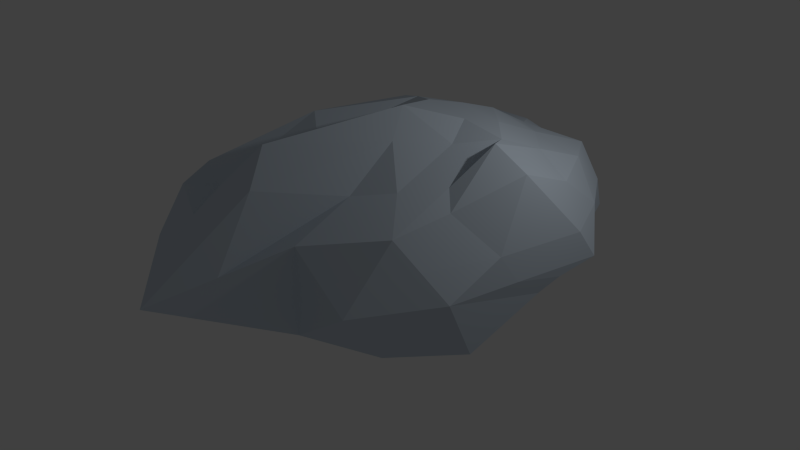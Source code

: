 # Source: roc.blend  (saved by Blender 2.76.0; exported with 4.5.12 LTS)
import bpy
from mathutils import Matrix  # noqa: F401  (used for matrix-valued properties, if any)

bpy.ops.wm.read_factory_settings(use_empty=True)
scene = bpy.context.scene
scene.name = 'Scene'

# ---- collections
col_collection_1 = bpy.data.collections.new('Collection 1'); scene.collection.children.link(col_collection_1)

# ---- materials (node trees are filled in below, after node groups)
mat_pierre = bpy.data.materials.new('Pierre')
mat_pierre.alpha_threshold = 0.0
mat_pierre.use_transparent_shadow = False
mat_pierre.diffuse_color = (0.619, 0.7069, 0.8, 1.0)
mat_pierre.roughness = 0.5
mat_pierre.specular_intensity = 0.0

# ---- material node trees

# ---- world
world_world = bpy.data.worlds.new('World'); scene.world = world_world
world_world.color = (0.05088, 0.05088, 0.05088)
world_world.use_sun_shadow = False
world_world.sun_shadow_jitter_overblur = 0.0
world_world.cycles.sampling_method = 'MANUAL'
world_world.cycles.sample_map_resolution = 256

# ---- lights
light_lamp = bpy.data.lights.new('Lamp', 'POINT')
light_lamp.transmission_factor = 0.0
light_lamp.cutoff_distance = 30.0
light_lamp.energy = 100.0
light_lamp.shadow_buffer_clip_start = 1.001
light_lamp.shadow_soft_size = 0.1
light_lamp.shadow_maximum_resolution = 0.006
light_lamp.use_absolute_resolution = True
light_lamp.cycles.use_multiple_importance_sampling = False

# ---- meshes
me_icosphere = bpy.data.meshes.new('Icosphere')
me_icosphere.from_pydata([(0.05702, -0.02816, -0.9206), (0.727, -0.5274, -0.4549), (-0.2392, -1.05, -0.4279), (-0.7937, 0.1217, -0.704), (-0.07744, 1.326, -0.4799), (0.8956, 1.497, -0.3022), (0.09636, -1.01, 0.4355), (-0.7336, -0.6779, 0.148), (-0.7202, 0.5241, 0.3693), (0.2798, 0.849, 0.4396), (0.8979, -0.001659, 0.4395), (0.003442, -0.001659, 0.6737), (-0.07173, -0.5469, -0.7442), (0.516, -0.3559, -0.7442), (0.3445, -1.215, -0.428), (1.023, 0.9712, -0.3808), (0.672, 1.208, -0.5779), (-0.5223, -0.001659, -0.815), (-0.651, -0.6996, -0.5064), (-0.1462, 0.5652, -0.8843), (-0.4892, 0.9755, -0.5151), (0.4349, 2.027, -0.1987), (0.9545, -0.3107, -0.007669), (0.9545, 0.3074, -0.007669), (-0.06744, -1.456, 0.0508), (0.5203, -1.265, 0.0508), (-0.961, -0.4612, 0.01938), (-0.5978, -1.14, 0.01938), (-0.3888, 1.285, -0.1029), (-0.7521, 0.7845, -0.1029), (0.5912, 1.054, 0.1744), (0.003442, 1.245, 0.1744), (0.5368, -0.5897, 0.4411), (-0.3589, -0.974, 0.3308), (-0.8472, -0.001659, 0.1292), (-0.2594, 0.8074, 0.4479), (0.6916, 0.4983, 0.5181), (0.06637, -0.6649, 0.6557), (0.5292, -0.001659, 0.5244), (-0.4219, -0.3107, 0.5244), (-0.4219, 0.3074, 0.4542), (0.1659, 0.4983, 0.5244), (-0.02421, -0.2782, -0.8459), (0.6047, -0.4323, -0.6131), (0.03038, -1.121, -0.4671), (0.8749, 0.2219, -0.4178), (0.807, 1.357, -0.6138), (-0.2326, -0.01491, -0.8678), (-0.7879, -0.3412, -0.4941), (-0.03046, 0.3324, -1.011), (-0.2833, 1.151, -0.4975), (0.6653, 1.762, -0.2504), (0.8408, -0.419, -0.2313), (0.9262, 0.1528, 0.2159), (-0.1836, -1.394, -0.175), (0.2664, -1.135, 0.3347), (-0.9327, -0.3067, -0.2042), (-0.6523, -0.7586, 0.05663), (-0.2331, 1.305, -0.2914), (-0.7361, 0.6543, 0.1332), (0.7434, 1.275, -0.06391), (0.1416, 1.047, 0.307), (0.3166, -0.8001, 0.4383), (-0.553, -0.9012, 0.2529), (-0.7837, 0.2612, 0.2493), (0.0102, 0.8282, 0.4437), (0.7947, 0.2483, 0.4788), (0.03939, -0.8352, 0.6372), (0.2663, -0.001659, 0.599), (-0.5844, -0.5695, 0.3497), (-0.571, 0.4157, 0.4118), (0.2229, 0.6737, 0.482), (-0.1555, -0.7985, -0.5861), (0.2697, -0.1827, -0.8459), (0.5749, -0.8929, -0.3888), (0.9592, 1.234, -0.3415), (0.3618, 0.6633, -0.7814), (-0.6025, 0.1793, -0.8669), (-0.4923, -1.007, -0.4671), (-0.1182, 0.9122, -0.6475), (-0.6023, 0.5969, -0.5717), (0.1787, 1.676, -0.3393), (0.9262, -0.1562, 0.2159), (0.9251, 0.9021, -0.155), (-0.02752, -1.231, 0.3347), (0.6237, -0.8963, -0.202), (-0.8339, -0.419, 0.05663), (-0.4421, -1.161, -0.2042), (-0.5545, 0.9043, 0.1332), (-0.8215, 0.3914, -0.2789), (0.4355, 0.9514, 0.307), (-0.037, 1.286, -0.1527), (0.7593, -0.2982, 0.3487), (-0.1733, -0.9897, 0.4747), (-0.7837, -0.2645, 0.1251), (-0.4898, 0.6657, 0.4086), (0.4857, 0.6737, 0.4788), (0.03491, -0.3333, 0.6647), (0.7135, -0.001659, 0.482), (-0.2092, -0.1562, 0.599), (-0.2092, 0.1528, 0.5639), (0.08467, 0.2483, 0.599), (0.3475, 0.2483, 0.5244), (0.6104, 0.2483, 0.5212), (0.4288, 0.4983, 0.5212), (-0.128, 0.4028, 0.4893), (-0.04676, 0.6528, 0.4861), (-0.3407, 0.5574, 0.451), (-0.4219, -0.001659, 0.4893), (-0.6345, 0.1528, 0.2917), (-0.6345, -0.1562, 0.3268), (-0.1778, -0.4878, 0.59), (-0.3904, -0.6423, 0.4276), (-0.1463, -0.8194, 0.4932), (0.2978, -0.3333, 0.59), (0.3436, -0.6298, 0.4568), (0.575, -0.2982, 0.3911), (0.8231, 0.4028, 0.2552), (0.7729, 0.6806, 0.08338), (0.6414, 0.7761, 0.3462), (-0.128, 1.026, 0.3111), (-0.1927, 1.265, 0.03576), (-0.3241, 1.046, 0.1725), (-0.7997, 0.3914, 0.01317), (-0.8499, 0.2369, -0.05528), (-0.8974, -0.1562, 0.06078), (-0.4716, -0.9819, 0.1616), (-0.3393, -1.374, 0.04862), (-0.2132, -1.215, 0.1908), (0.4866, -0.9249, 0.3376), (0.7374, -0.788, 0.02157), (0.7876, -0.4527, 0.1251), (0.2973, 1.149, 0.1744), (0.5131, 1.54, -0.01212), (0.2192, 1.636, -0.01212), (-0.5705, 1.035, -0.1029), (-0.439, 1.13, -0.309), (-0.6207, 0.88, -0.309), (-0.766, -0.6503, -0.007669), (-0.8296, -0.6463, -0.2435), (-0.648, -0.9859, -0.2435), (0.1425, -1.356, 0.234), (0.09943, -1.314, -0.2413), (0.4716, -1.262, -0.1359), (0.9545, -0.001659, -0.007669), (0.9886, 0.3302, -0.1942), (0.9886, 0.6393, -0.1942), (0.4067, 1.62, -0.6348), (0.2406, 1.227, -0.9733), (0.1628, 1.414, -0.7777), (-0.3241, 0.7369, -0.665), (-0.3407, 0.2483, -0.815), (-0.5058, 0.4869, -0.665), (-0.5698, -0.36, -0.6472), (-0.3139, -0.2649, -0.7931), (-0.3614, -0.6232, -0.6253), (0.8705, 1.094, -0.653), (0.7525, 0.317, -0.576), (0.6003, 0.4395, -0.8483), (0.1587, -0.8933, -0.5469), (0.3004, -0.4945, -0.6389), (0.4863, -0.8165, -0.5199)], [], [(0, 73, 42), (1, 43, 45), (0, 42, 47), (0, 47, 49), (0, 49, 76), (1, 45, 52), (2, 44, 54), (3, 48, 56), (4, 50, 58), (5, 51, 60), (1, 52, 85), (2, 54, 87), (3, 56, 89), (4, 58, 91), (5, 60, 83), (6, 62, 67), (7, 63, 69), (8, 64, 70), (9, 65, 71), (10, 66, 98), (38, 102, 68), (38, 103, 102), (36, 96, 104), (41, 105, 101), (41, 106, 105), (35, 95, 107), (40, 108, 100), (40, 109, 108), (34, 94, 110), (39, 111, 99), (39, 112, 111), (33, 93, 113), (37, 114, 97), (37, 115, 114), (32, 92, 116), (23, 117, 53), (23, 118, 117), (30, 90, 119), (31, 120, 61), (31, 121, 120), (28, 88, 122), (29, 123, 59), (29, 124, 123), (26, 86, 125), (27, 126, 57), (27, 127, 126), (24, 84, 128), (25, 129, 55), (25, 130, 129), (22, 82, 131), (30, 132, 90), (30, 133, 132), (21, 81, 134), (28, 135, 88), (28, 136, 135), (20, 80, 137), (26, 138, 86), (26, 139, 138), (18, 78, 140), (24, 141, 84), (24, 142, 141), (14, 74, 143), (22, 144, 82), (22, 145, 144), (15, 75, 146), (16, 147, 46), (16, 148, 147), (19, 79, 149), (19, 150, 79), (19, 151, 150), (17, 77, 152), (17, 153, 77), (17, 154, 153), (12, 72, 155), (15, 156, 75), (15, 157, 156), (13, 73, 158), (12, 159, 72), (12, 160, 159), (13, 43, 161), (161, 74, 14), (161, 43, 74), (43, 1, 74), (159, 161, 14), (159, 160, 161), (160, 13, 161), (72, 44, 2), (72, 159, 44), (159, 14, 44), (158, 76, 16), (158, 73, 76), (73, 0, 76), (156, 158, 16), (156, 157, 158), (157, 13, 158), (75, 46, 5), (75, 156, 46), (156, 16, 46), (155, 78, 18), (155, 72, 78), (72, 2, 78), (153, 155, 18), (153, 154, 155), (154, 12, 155), (77, 48, 3), (77, 153, 48), (153, 18, 48), (152, 80, 20), (152, 77, 80), (77, 3, 80), (150, 152, 20), (150, 151, 152), (151, 17, 152), (79, 50, 4), (79, 150, 50), (150, 20, 50), (149, 81, 21), (149, 79, 81), (79, 4, 81), (147, 149, 21), (147, 148, 149), (148, 19, 149), (46, 51, 5), (46, 147, 51), (147, 21, 51), (146, 83, 23), (146, 75, 83), (75, 5, 83), (144, 146, 23), (144, 145, 146), (145, 15, 146), (82, 53, 10), (82, 144, 53), (144, 23, 53), (143, 85, 25), (143, 74, 85), (74, 1, 85), (141, 143, 25), (141, 142, 143), (142, 14, 143), (84, 55, 6), (84, 141, 55), (141, 25, 55), (140, 87, 27), (140, 78, 87), (78, 2, 87), (138, 140, 27), (138, 139, 140), (139, 18, 140), (86, 57, 7), (86, 138, 57), (138, 27, 57), (137, 89, 29), (137, 80, 89), (80, 3, 89), (135, 137, 29), (135, 136, 137), (136, 20, 137), (88, 59, 8), (88, 135, 59), (135, 29, 59), (134, 91, 31), (134, 81, 91), (81, 4, 91), (132, 134, 31), (132, 133, 134), (133, 21, 134), (90, 61, 9), (90, 132, 61), (132, 31, 61), (131, 92, 32), (131, 82, 92), (82, 10, 92), (129, 131, 32), (129, 130, 131), (130, 22, 131), (55, 62, 6), (55, 129, 62), (129, 32, 62), (128, 93, 33), (128, 84, 93), (84, 6, 93), (126, 128, 33), (126, 127, 128), (127, 24, 128), (57, 63, 7), (57, 126, 63), (126, 33, 63), (125, 94, 34), (125, 86, 94), (86, 7, 94), (123, 125, 34), (123, 124, 125), (124, 26, 125), (59, 64, 8), (59, 123, 64), (123, 34, 64), (122, 95, 35), (122, 88, 95), (88, 8, 95), (120, 122, 35), (120, 121, 122), (121, 28, 122), (61, 65, 9), (61, 120, 65), (120, 35, 65), (119, 96, 36), (119, 90, 96), (90, 9, 96), (117, 119, 36), (117, 118, 119), (118, 30, 119), (53, 66, 10), (53, 117, 66), (117, 36, 66), (116, 98, 38), (116, 92, 98), (92, 10, 98), (114, 116, 38), (114, 115, 116), (115, 32, 116), (97, 68, 11), (97, 114, 68), (114, 38, 68), (113, 67, 37), (113, 93, 67), (93, 6, 67), (111, 113, 37), (111, 112, 113), (112, 33, 113), (99, 97, 11), (99, 111, 97), (111, 37, 97), (110, 69, 39), (110, 94, 69), (94, 7, 69), (108, 110, 39), (108, 109, 110), (109, 34, 110), (100, 99, 11), (100, 108, 99), (108, 39, 99), (107, 70, 40), (107, 95, 70), (95, 8, 70), (105, 107, 40), (105, 106, 107), (106, 35, 107), (101, 100, 11), (101, 105, 100), (105, 40, 100), (104, 71, 41), (104, 96, 71), (96, 9, 71), (102, 104, 41), (102, 103, 104), (103, 36, 104), (68, 101, 11), (68, 102, 101), (102, 41, 101), (98, 103, 38), (98, 66, 103), (66, 36, 103), (71, 106, 41), (71, 65, 106), (65, 35, 106), (70, 109, 40), (70, 64, 109), (64, 34, 109), (69, 112, 39), (69, 63, 112), (63, 33, 112), (67, 115, 37), (67, 62, 115), (62, 32, 115), (83, 118, 23), (83, 60, 118), (60, 30, 118), (91, 121, 31), (91, 58, 121), (58, 28, 121), (89, 124, 29), (89, 56, 124), (56, 26, 124), (87, 127, 27), (87, 54, 127), (54, 24, 127), (85, 130, 25), (85, 52, 130), (52, 22, 130), (60, 133, 30), (60, 51, 133), (51, 21, 133), (58, 136, 28), (58, 50, 136), (50, 20, 136), (56, 139, 26), (56, 48, 139), (48, 18, 139), (54, 142, 24), (54, 44, 142), (44, 14, 142), (52, 145, 22), (52, 45, 145), (45, 15, 145), (76, 148, 16), (76, 49, 148), (49, 19, 148), (49, 151, 19), (49, 47, 151), (47, 17, 151), (47, 154, 17), (47, 42, 154), (42, 12, 154), (45, 157, 15), (45, 43, 157), (43, 13, 157), (42, 160, 12), (42, 73, 160), (73, 13, 160)])
me_icosphere.materials.append(mat_pierre)
me_icosphere.use_remesh_preserve_volume = False
me_icosphere.use_remesh_preserve_attributes = False
me_icosphere.use_mirror_vertex_groups = False
me_icosphere.update()

# ---- objects
ob_icosphere = bpy.data.objects.new('Icosphere', me_icosphere)
ob_lamp = bpy.data.objects.new('Lamp', light_lamp)

# ---- transforms, parenting, visibility, modifiers, constraints
ob_icosphere.location = (0.0, 0.0, 1.784)
ob_icosphere.scale = (-2.459, -2.459, -2.459)
ob_icosphere.lineart.crease_threshold = 0.0
ob_lamp.location = (4.076, 1.005, 5.904)
ob_lamp.rotation_euler = (0.6503, 0.05522, 1.866)
ob_lamp.lock_rotations_4d = False
ob_lamp.empty_display_type = 'ARROWS'
ob_lamp.color = (0.0, 0.0, 0.0, 0.0)
ob_lamp.lineart.crease_threshold = 0.0

# ---- collection membership
col_collection_1.objects.link(ob_icosphere)
col_collection_1.objects.link(ob_lamp)

# ---- scene / render settings (as saved in the file)
scene.frame_start = 1; scene.frame_end = 250; scene.frame_set(1)
scene.render.engine = 'BLENDER_EEVEE_NEXT'
scene.render.resolution_percentage = 50
scene.render.dither_intensity = 0.0
scene.cycles.use_denoising = False
scene.cycles.samples = 10
scene.cycles.sampling_pattern = 'TABULATED_SOBOL'
scene.cycles.light_sampling_threshold = 0.0
scene.cycles.use_adaptive_sampling = False
scene.cycles.use_light_tree = False
scene.cycles.blur_glossy = 0.0
scene.cycles.pixel_filter_type = 'GAUSSIAN'
scene.cycles.sample_clamp_indirect = 0.0
scene.view_settings.view_transform = 'Standard'
bpy.context.view_layer.update()

# ---- added for rendering (the .blend has no active camera): camera
cam_auto = bpy.data.cameras.new('AutoCamera')
cam_auto.lens = 50.0
cam_auto.sensor_width = 36.0
cam_auto.clip_end = 1000.0
ob_auto_camera = bpy.data.objects.new('AutoCamera', cam_auto)
scene.collection.objects.link(ob_auto_camera)
ob_auto_camera.location = (9.817, -12.5727, 10.1134)
ob_auto_camera.rotation_euler = (1.09748, -7.21219e-08, 0.694738)
scene.camera = ob_auto_camera
bpy.context.view_layer.update()
